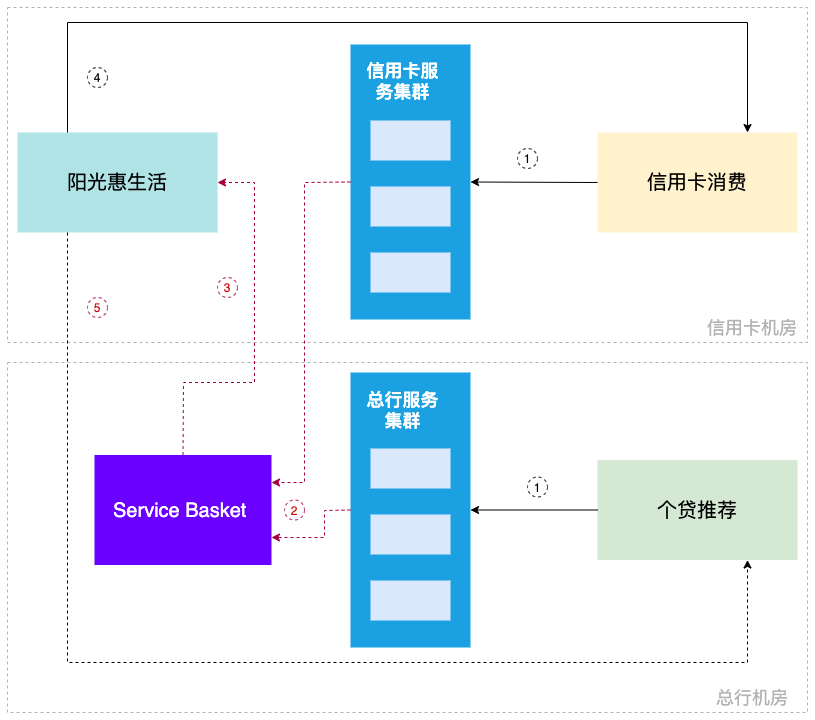

The diagram above was exported from draw.io. Its source (the exported page's mxGraphModel, read from the mxfile embedded in the PNG):
<mxGraphModel dx="1406" dy="756" grid="1" gridSize="10" guides="1" tooltips="1" connect="1" arrows="1" fold="1" page="1" pageScale="1" pageWidth="827" pageHeight="1169" math="0" shadow="0">
  <root>
    <mxCell id="CEqQlhk-Td1xuF9e-u2b-0" />
    <mxCell id="CEqQlhk-Td1xuF9e-u2b-1" parent="CEqQlhk-Td1xuF9e-u2b-0" />
    <mxCell id="CEqQlhk-Td1xuF9e-u2b-2" value="" style="rounded=0;whiteSpace=wrap;html=1;labelBorderColor=none;fontSize=56;fontColor=#CC0000;strokeColor=#B3B3B3;fillColor=none;dashed=1;" vertex="1" parent="CEqQlhk-Td1xuF9e-u2b-1">
      <mxGeometry x="13" y="660" width="800" height="350" as="geometry" />
    </mxCell>
    <mxCell id="CEqQlhk-Td1xuF9e-u2b-3" value="" style="rounded=0;whiteSpace=wrap;html=1;labelBorderColor=none;fontSize=56;fontColor=#CC0000;strokeColor=#B3B3B3;fillColor=none;dashed=1;" vertex="1" parent="CEqQlhk-Td1xuF9e-u2b-1">
      <mxGeometry x="13" y="305" width="800" height="335" as="geometry" />
    </mxCell>
    <mxCell id="CEqQlhk-Td1xuF9e-u2b-4" value="信用卡消费" style="rounded=0;whiteSpace=wrap;html=1;fillColor=#fff2cc;strokeColor=none;fontSize=20;" vertex="1" parent="CEqQlhk-Td1xuF9e-u2b-1">
      <mxGeometry x="603" y="430" width="200" height="100" as="geometry" />
    </mxCell>
    <mxCell id="CEqQlhk-Td1xuF9e-u2b-5" value="" style="rounded=0;whiteSpace=wrap;html=1;fillColor=#1ba1e2;strokeColor=none;fontColor=#ffffff;" vertex="1" parent="CEqQlhk-Td1xuF9e-u2b-1">
      <mxGeometry x="356" y="342" width="120" height="275" as="geometry" />
    </mxCell>
    <mxCell id="CEqQlhk-Td1xuF9e-u2b-6" value="" style="rounded=0;whiteSpace=wrap;html=1;fillColor=#dae8fc;strokeColor=none;" vertex="1" parent="CEqQlhk-Td1xuF9e-u2b-1">
      <mxGeometry x="376" y="418" width="80" height="40" as="geometry" />
    </mxCell>
    <mxCell id="CEqQlhk-Td1xuF9e-u2b-7" value="" style="rounded=0;whiteSpace=wrap;html=1;fillColor=#dae8fc;strokeColor=none;" vertex="1" parent="CEqQlhk-Td1xuF9e-u2b-1">
      <mxGeometry x="376" y="484" width="80" height="40" as="geometry" />
    </mxCell>
    <mxCell id="CEqQlhk-Td1xuF9e-u2b-8" value="" style="rounded=0;whiteSpace=wrap;html=1;fillColor=#dae8fc;strokeColor=none;" vertex="1" parent="CEqQlhk-Td1xuF9e-u2b-1">
      <mxGeometry x="376" y="550" width="80" height="40" as="geometry" />
    </mxCell>
    <mxCell id="CEqQlhk-Td1xuF9e-u2b-9" value="信用卡服务集群" style="text;html=1;strokeColor=none;fillColor=none;align=center;verticalAlign=middle;whiteSpace=wrap;rounded=0;fontColor=#FFFFFF;fontStyle=1;fontSize=18;" vertex="1" parent="CEqQlhk-Td1xuF9e-u2b-1">
      <mxGeometry x="364" y="355" width="89" height="45" as="geometry" />
    </mxCell>
    <mxCell id="CEqQlhk-Td1xuF9e-u2b-10" value="阳光惠生活" style="rounded=0;whiteSpace=wrap;html=1;fillColor=#b0e3e6;strokeColor=none;fontSize=20;" vertex="1" parent="CEqQlhk-Td1xuF9e-u2b-1">
      <mxGeometry x="23" y="430" width="200" height="100" as="geometry" />
    </mxCell>
    <mxCell id="CEqQlhk-Td1xuF9e-u2b-11" value="" style="endArrow=classic;html=1;rounded=0;exitX=0;exitY=0.5;exitDx=0;exitDy=0;entryX=1;entryY=0.5;entryDx=0;entryDy=0;" edge="1" parent="CEqQlhk-Td1xuF9e-u2b-1" source="CEqQlhk-Td1xuF9e-u2b-4" target="CEqQlhk-Td1xuF9e-u2b-5">
      <mxGeometry width="50" height="50" relative="1" as="geometry">
        <mxPoint x="623" y="497.5" as="sourcePoint" />
        <mxPoint x="313" y="660" as="targetPoint" />
      </mxGeometry>
    </mxCell>
    <mxCell id="CEqQlhk-Td1xuF9e-u2b-12" value="" style="endArrow=classic;html=1;rounded=0;exitX=0;exitY=0.5;exitDx=0;exitDy=0;entryX=1;entryY=0.25;entryDx=0;entryDy=0;fillColor=#d80073;strokeColor=#A50040;dashed=1;" edge="1" parent="CEqQlhk-Td1xuF9e-u2b-1" source="CEqQlhk-Td1xuF9e-u2b-5" target="CEqQlhk-Td1xuF9e-u2b-27">
      <mxGeometry width="50" height="50" relative="1" as="geometry">
        <mxPoint x="572" y="507.5" as="sourcePoint" />
        <mxPoint x="194" y="497.5" as="targetPoint" />
        <Array as="points">
          <mxPoint x="310" y="480" />
          <mxPoint x="310" y="780" />
        </Array>
      </mxGeometry>
    </mxCell>
    <mxCell id="CEqQlhk-Td1xuF9e-u2b-13" value="" style="endArrow=classic;html=1;rounded=0;exitX=0.25;exitY=0;exitDx=0;exitDy=0;entryX=0.75;entryY=0;entryDx=0;entryDy=0;" edge="1" parent="CEqQlhk-Td1xuF9e-u2b-1" source="CEqQlhk-Td1xuF9e-u2b-10" target="CEqQlhk-Td1xuF9e-u2b-4">
      <mxGeometry width="50" height="50" relative="1" as="geometry">
        <mxPoint x="364.9200000000001" y="506.83000000000015" as="sourcePoint" />
        <mxPoint x="253" y="507.5" as="targetPoint" />
        <Array as="points">
          <mxPoint x="73" y="320" />
          <mxPoint x="753" y="320" />
        </Array>
      </mxGeometry>
    </mxCell>
    <mxCell id="CEqQlhk-Td1xuF9e-u2b-14" value="个贷推荐" style="rounded=0;whiteSpace=wrap;html=1;fillColor=#d5e8d4;strokeColor=none;fontSize=20;" vertex="1" parent="CEqQlhk-Td1xuF9e-u2b-1">
      <mxGeometry x="603" y="757.5" width="200" height="100" as="geometry" />
    </mxCell>
    <mxCell id="CEqQlhk-Td1xuF9e-u2b-15" value="" style="endArrow=classic;html=1;rounded=0;exitX=0;exitY=0.5;exitDx=0;exitDy=0;entryX=1;entryY=0.5;entryDx=0;entryDy=0;" edge="1" parent="CEqQlhk-Td1xuF9e-u2b-1" source="CEqQlhk-Td1xuF9e-u2b-14" target="CEqQlhk-Td1xuF9e-u2b-20">
      <mxGeometry width="50" height="50" relative="1" as="geometry">
        <mxPoint x="623" y="821.5" as="sourcePoint" />
        <mxPoint x="478.03999999999996" y="822.48" as="targetPoint" />
      </mxGeometry>
    </mxCell>
    <mxCell id="CEqQlhk-Td1xuF9e-u2b-16" value="" style="endArrow=classic;html=1;rounded=0;exitX=0.25;exitY=1;exitDx=0;exitDy=0;entryX=0.75;entryY=1;entryDx=0;entryDy=0;dashed=1;" edge="1" parent="CEqQlhk-Td1xuF9e-u2b-1" source="CEqQlhk-Td1xuF9e-u2b-10" target="CEqQlhk-Td1xuF9e-u2b-14">
      <mxGeometry width="50" height="50" relative="1" as="geometry">
        <mxPoint x="364.9200000000001" y="506.8299999999999" as="sourcePoint" />
        <mxPoint x="122" y="780" as="targetPoint" />
        <Array as="points">
          <mxPoint x="73" y="960" />
          <mxPoint x="753" y="960" />
        </Array>
      </mxGeometry>
    </mxCell>
    <mxCell id="CEqQlhk-Td1xuF9e-u2b-17" value="1" style="ellipse;whiteSpace=wrap;html=1;aspect=fixed;fillColor=none;dashed=1;" vertex="1" parent="CEqQlhk-Td1xuF9e-u2b-1">
      <mxGeometry x="523" y="446" width="20" height="20" as="geometry" />
    </mxCell>
    <mxCell id="CEqQlhk-Td1xuF9e-u2b-18" value="2" style="ellipse;whiteSpace=wrap;html=1;aspect=fixed;fillColor=none;dashed=1;fontColor=#CC0000;strokeColor=#A50040;" vertex="1" parent="CEqQlhk-Td1xuF9e-u2b-1">
      <mxGeometry x="290" y="797.5" width="20" height="20" as="geometry" />
    </mxCell>
    <mxCell id="CEqQlhk-Td1xuF9e-u2b-19" value="4" style="ellipse;whiteSpace=wrap;html=1;aspect=fixed;fillColor=none;dashed=1;" vertex="1" parent="CEqQlhk-Td1xuF9e-u2b-1">
      <mxGeometry x="93" y="365" width="20" height="20" as="geometry" />
    </mxCell>
    <mxCell id="CEqQlhk-Td1xuF9e-u2b-20" value="" style="rounded=0;whiteSpace=wrap;html=1;fillColor=#1ba1e2;strokeColor=none;fontColor=#ffffff;" vertex="1" parent="CEqQlhk-Td1xuF9e-u2b-1">
      <mxGeometry x="356" y="670" width="120" height="275" as="geometry" />
    </mxCell>
    <mxCell id="CEqQlhk-Td1xuF9e-u2b-21" value="" style="rounded=0;whiteSpace=wrap;html=1;fillColor=#dae8fc;strokeColor=none;" vertex="1" parent="CEqQlhk-Td1xuF9e-u2b-1">
      <mxGeometry x="376" y="746" width="80" height="40" as="geometry" />
    </mxCell>
    <mxCell id="CEqQlhk-Td1xuF9e-u2b-22" value="" style="rounded=0;whiteSpace=wrap;html=1;fillColor=#dae8fc;strokeColor=none;" vertex="1" parent="CEqQlhk-Td1xuF9e-u2b-1">
      <mxGeometry x="376" y="812" width="80" height="40" as="geometry" />
    </mxCell>
    <mxCell id="CEqQlhk-Td1xuF9e-u2b-23" value="" style="rounded=0;whiteSpace=wrap;html=1;fillColor=#dae8fc;strokeColor=none;" vertex="1" parent="CEqQlhk-Td1xuF9e-u2b-1">
      <mxGeometry x="376" y="878" width="80" height="40" as="geometry" />
    </mxCell>
    <mxCell id="CEqQlhk-Td1xuF9e-u2b-24" value="总行服务集群" style="text;html=1;strokeColor=none;fillColor=none;align=center;verticalAlign=middle;whiteSpace=wrap;rounded=0;fontColor=#FFFFFF;fontStyle=1;fontSize=18;" vertex="1" parent="CEqQlhk-Td1xuF9e-u2b-1">
      <mxGeometry x="364" y="683" width="89" height="47" as="geometry" />
    </mxCell>
    <mxCell id="CEqQlhk-Td1xuF9e-u2b-25" value="信用卡机房" style="text;html=1;strokeColor=none;fillColor=none;align=center;verticalAlign=middle;whiteSpace=wrap;rounded=0;dashed=1;labelBorderColor=none;fontSize=18;fontColor=#B3B3B3;" vertex="1" parent="CEqQlhk-Td1xuF9e-u2b-1">
      <mxGeometry x="703" y="610" width="110" height="30" as="geometry" />
    </mxCell>
    <mxCell id="CEqQlhk-Td1xuF9e-u2b-26" value="总行机房" style="text;html=1;strokeColor=none;fillColor=none;align=center;verticalAlign=middle;whiteSpace=wrap;rounded=0;dashed=1;labelBorderColor=none;fontSize=18;fontColor=#B3B3B3;" vertex="1" parent="CEqQlhk-Td1xuF9e-u2b-1">
      <mxGeometry x="703" y="980" width="110" height="30" as="geometry" />
    </mxCell>
    <mxCell id="CEqQlhk-Td1xuF9e-u2b-27" value="&lt;font style=&quot;font-size: 20px;&quot;&gt;Service Basket&amp;nbsp;&lt;/font&gt;" style="rounded=0;whiteSpace=wrap;html=1;dashed=1;labelBorderColor=none;fontSize=20;strokeColor=none;fillColor=#6a00ff;fontColor=#ffffff;align=center;" vertex="1" parent="CEqQlhk-Td1xuF9e-u2b-1">
      <mxGeometry x="100" y="752.5" width="177" height="110" as="geometry" />
    </mxCell>
    <mxCell id="CEqQlhk-Td1xuF9e-u2b-28" value="" style="endArrow=classic;html=1;rounded=0;exitX=0;exitY=0.5;exitDx=0;exitDy=0;entryX=1;entryY=0.75;entryDx=0;entryDy=0;fillColor=#d80073;strokeColor=#A50040;dashed=1;" edge="1" parent="CEqQlhk-Td1xuF9e-u2b-1" source="CEqQlhk-Td1xuF9e-u2b-20" target="CEqQlhk-Td1xuF9e-u2b-27">
      <mxGeometry width="50" height="50" relative="1" as="geometry">
        <mxPoint x="366" y="489.5" as="sourcePoint" />
        <mxPoint x="287" y="637.5" as="targetPoint" />
        <Array as="points">
          <mxPoint x="330" y="808" />
          <mxPoint x="330" y="835" />
        </Array>
      </mxGeometry>
    </mxCell>
    <mxCell id="CEqQlhk-Td1xuF9e-u2b-29" value="" style="endArrow=classic;html=1;rounded=0;exitX=0.5;exitY=0;exitDx=0;exitDy=0;entryX=1;entryY=0.5;entryDx=0;entryDy=0;fillColor=#d80073;strokeColor=#A50040;dashed=1;" edge="1" parent="CEqQlhk-Td1xuF9e-u2b-1" source="CEqQlhk-Td1xuF9e-u2b-27" target="CEqQlhk-Td1xuF9e-u2b-10">
      <mxGeometry width="50" height="50" relative="1" as="geometry">
        <mxPoint x="366" y="489.5" as="sourcePoint" />
        <mxPoint x="287" y="790" as="targetPoint" />
        <Array as="points">
          <mxPoint x="189" y="680" />
          <mxPoint x="260" y="680" />
          <mxPoint x="260" y="480" />
        </Array>
      </mxGeometry>
    </mxCell>
    <mxCell id="CEqQlhk-Td1xuF9e-u2b-30" value="3" style="ellipse;whiteSpace=wrap;html=1;aspect=fixed;fillColor=none;dashed=1;fontColor=#CC0000;strokeColor=#A50040;" vertex="1" parent="CEqQlhk-Td1xuF9e-u2b-1">
      <mxGeometry x="223" y="575" width="20" height="20" as="geometry" />
    </mxCell>
    <mxCell id="CEqQlhk-Td1xuF9e-u2b-31" value="1" style="ellipse;whiteSpace=wrap;html=1;aspect=fixed;fillColor=none;dashed=1;" vertex="1" parent="CEqQlhk-Td1xuF9e-u2b-1">
      <mxGeometry x="533" y="774.5" width="20" height="20" as="geometry" />
    </mxCell>
    <mxCell id="CEqQlhk-Td1xuF9e-u2b-32" value="5" style="ellipse;whiteSpace=wrap;html=1;aspect=fixed;fillColor=none;dashed=1;fontColor=#CC0000;strokeColor=#A50040;" vertex="1" parent="CEqQlhk-Td1xuF9e-u2b-1">
      <mxGeometry x="93" y="595" width="20" height="20" as="geometry" />
    </mxCell>
  </root>
</mxGraphModel>